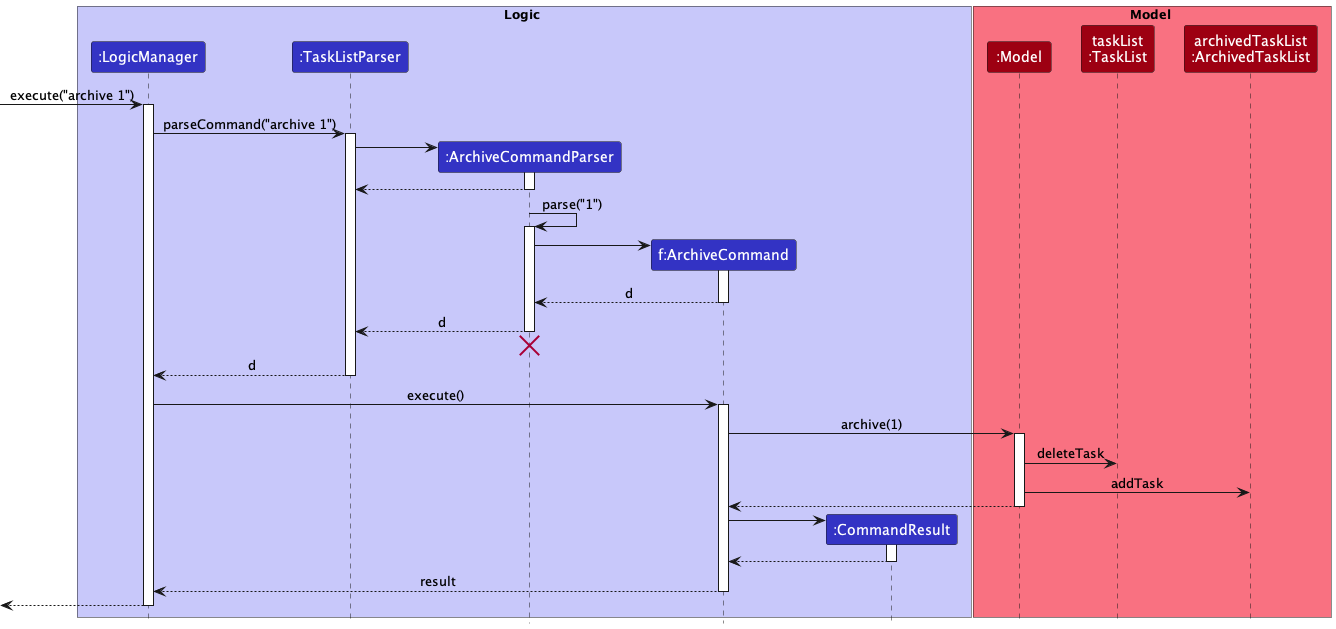

The diagram above was rendered by PlantUML. Its source (embedded in the PNG):
@startuml
!include style.puml
'https://plantuml.com/sequence-diagram

box Logic LOGIC_COLOR_T1
participant ":LogicManager" as LogicManager LOGIC_COLOR
participant ":TaskListParser" as TaskListParser LOGIC_COLOR
participant ":ArchiveCommandParser" as ArchiveCommandParser LOGIC_COLOR
participant "f:ArchiveCommand" as ArchiveCommand LOGIC_COLOR
participant ":CommandResult" as CommandResult LOGIC_COLOR
end box

box Model MODEL_COLOR_T1
participant ":Model" as Model MODEL_COLOR
participant "taskList\n:TaskList" as taskList MODEL_COLOR
participant "archivedTaskList\n:ArchivedTaskList" as archivedTaskList MODEL_COLOR
end box

[-> LogicManager : execute("archive 1")
activate LogicManager

LogicManager -> TaskListParser : parseCommand("archive 1")
activate TaskListParser

create ArchiveCommandParser
TaskListParser -> ArchiveCommandParser
activate ArchiveCommandParser

ArchiveCommandParser --> TaskListParser
deactivate ArchiveCommandParser

ArchiveCommandParser -> ArchiveCommandParser : parse("1")
activate ArchiveCommandParser

create ArchiveCommand
ArchiveCommandParser -> ArchiveCommand
activate ArchiveCommand

ArchiveCommand --> ArchiveCommandParser : d
deactivate ArchiveCommand

ArchiveCommandParser --> TaskListParser : d
deactivate ArchiveCommandParser

ArchiveCommandParser -[hidden]-> TaskListParser
destroy ArchiveCommandParser

TaskListParser --> LogicManager : d
deactivate TaskListParser

LogicManager -> ArchiveCommand : execute()
activate ArchiveCommand

ArchiveCommand -> Model : archive(1)
activate Model

Model -> taskList: deleteTask
Model -> archivedTaskList: addTask
Model --> ArchiveCommand
deactivate Model

create CommandResult
ArchiveCommand -> CommandResult
activate CommandResult

CommandResult --> ArchiveCommand
deactivate CommandResult

ArchiveCommand --> LogicManager : result
deactivate ArchiveCommand

[<--LogicManager
deactivate LogicManager
@enduml